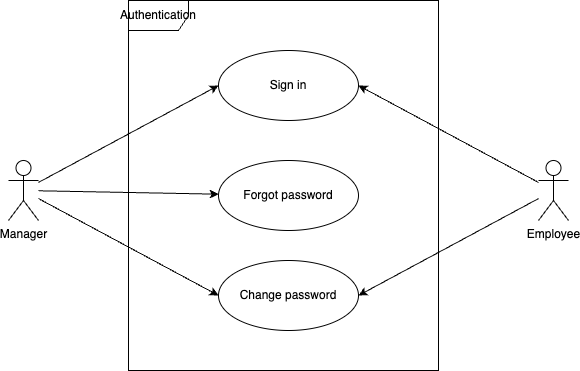

The diagram above was exported from draw.io. Its source (the exported page's mxGraphModel, read from the mxfile embedded in the PNG):
<mxGraphModel dx="431" dy="689" grid="1" gridSize="10" guides="1" tooltips="1" connect="1" arrows="1" fold="1" page="1" pageScale="1" pageWidth="827" pageHeight="1169" math="0" shadow="0">
  <root>
    <mxCell id="0" />
    <mxCell id="1" parent="0" />
    <mxCell id="3ykcOs624ZQVq-BS3UnR-1" style="edgeStyle=none;shape=connector;rounded=0;orthogonalLoop=1;jettySize=auto;html=1;entryX=1;entryY=0.5;entryDx=0;entryDy=0;labelBackgroundColor=default;strokeColor=default;align=center;verticalAlign=middle;fontFamily=Helvetica;fontSize=11;fontColor=default;endArrow=classic;" edge="1" parent="1" source="3ykcOs624ZQVq-BS3UnR-3" target="3ykcOs624ZQVq-BS3UnR-9">
      <mxGeometry relative="1" as="geometry" />
    </mxCell>
    <mxCell id="3ykcOs624ZQVq-BS3UnR-2" style="edgeStyle=none;shape=connector;rounded=0;orthogonalLoop=1;jettySize=auto;html=1;entryX=1;entryY=0.5;entryDx=0;entryDy=0;labelBackgroundColor=default;strokeColor=default;align=center;verticalAlign=middle;fontFamily=Helvetica;fontSize=11;fontColor=default;endArrow=classic;" edge="1" parent="1" source="3ykcOs624ZQVq-BS3UnR-3" target="3ykcOs624ZQVq-BS3UnR-11">
      <mxGeometry relative="1" as="geometry" />
    </mxCell>
    <mxCell id="3ykcOs624ZQVq-BS3UnR-3" value="Employee" style="shape=umlActor;verticalLabelPosition=bottom;verticalAlign=top;html=1;" vertex="1" parent="1">
      <mxGeometry x="1870" y="280" width="30" height="60" as="geometry" />
    </mxCell>
    <mxCell id="3ykcOs624ZQVq-BS3UnR-4" style="edgeStyle=none;shape=connector;rounded=0;orthogonalLoop=1;jettySize=auto;html=1;entryX=0;entryY=0.5;entryDx=0;entryDy=0;labelBackgroundColor=default;strokeColor=default;align=center;verticalAlign=middle;fontFamily=Helvetica;fontSize=11;fontColor=default;endArrow=classic;" edge="1" parent="1" source="3ykcOs624ZQVq-BS3UnR-7" target="3ykcOs624ZQVq-BS3UnR-9">
      <mxGeometry relative="1" as="geometry" />
    </mxCell>
    <mxCell id="3ykcOs624ZQVq-BS3UnR-5" style="edgeStyle=none;shape=connector;rounded=0;orthogonalLoop=1;jettySize=auto;html=1;entryX=0;entryY=0.5;entryDx=0;entryDy=0;labelBackgroundColor=default;strokeColor=default;align=center;verticalAlign=middle;fontFamily=Helvetica;fontSize=11;fontColor=default;endArrow=classic;" edge="1" parent="1" source="3ykcOs624ZQVq-BS3UnR-7" target="3ykcOs624ZQVq-BS3UnR-11">
      <mxGeometry relative="1" as="geometry" />
    </mxCell>
    <mxCell id="3ykcOs624ZQVq-BS3UnR-6" style="edgeStyle=none;shape=connector;rounded=0;orthogonalLoop=1;jettySize=auto;html=1;labelBackgroundColor=default;strokeColor=default;align=center;verticalAlign=middle;fontFamily=Helvetica;fontSize=11;fontColor=default;endArrow=classic;" edge="1" parent="1" source="3ykcOs624ZQVq-BS3UnR-7" target="3ykcOs624ZQVq-BS3UnR-10">
      <mxGeometry relative="1" as="geometry" />
    </mxCell>
    <mxCell id="3ykcOs624ZQVq-BS3UnR-7" value="Manager" style="shape=umlActor;verticalLabelPosition=bottom;verticalAlign=top;html=1;" vertex="1" parent="1">
      <mxGeometry x="1340" y="280" width="30" height="60" as="geometry" />
    </mxCell>
    <mxCell id="3ykcOs624ZQVq-BS3UnR-8" value="Authentication" style="shape=umlFrame;whiteSpace=wrap;html=1;pointerEvents=0;" vertex="1" parent="1">
      <mxGeometry x="1460" y="120" width="310" height="370" as="geometry" />
    </mxCell>
    <mxCell id="3ykcOs624ZQVq-BS3UnR-9" value="Sign in" style="ellipse;whiteSpace=wrap;html=1;" vertex="1" parent="1">
      <mxGeometry x="1550" y="170" width="140" height="70" as="geometry" />
    </mxCell>
    <mxCell id="3ykcOs624ZQVq-BS3UnR-10" value="Forgot password" style="ellipse;whiteSpace=wrap;html=1;" vertex="1" parent="1">
      <mxGeometry x="1550" y="280" width="140" height="70" as="geometry" />
    </mxCell>
    <mxCell id="3ykcOs624ZQVq-BS3UnR-11" value="Change password" style="ellipse;whiteSpace=wrap;html=1;" vertex="1" parent="1">
      <mxGeometry x="1550" y="380" width="140" height="70" as="geometry" />
    </mxCell>
  </root>
</mxGraphModel>